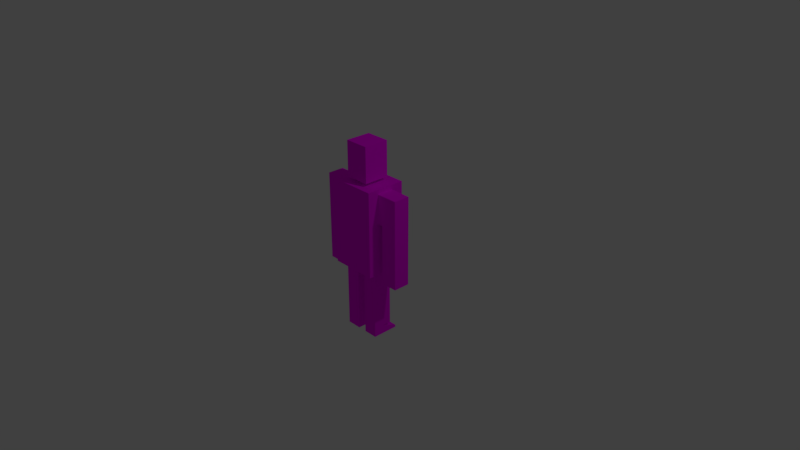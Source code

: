 # Source: player.blend  (saved by Blender 2.79.0; exported with 4.5.12 LTS)
import bpy
from mathutils import Matrix  # noqa: F401  (used for matrix-valued properties, if any)

bpy.ops.wm.read_factory_settings(use_empty=True)
scene = bpy.context.scene
scene.name = 'Scene'

# ---- collections
col_collection_1 = bpy.data.collections.new('Collection 1'); scene.collection.children.link(col_collection_1)

# ---- images (referenced by path relative to the original .blend; pixels are not part of the script)
import os
ASSET_DIR = os.environ.get("B2B_ASSET_DIR", "")  # directory of the original .blend (textures are referenced by path, not embedded)
HERE = os.path.dirname(os.path.abspath(__file__))  # packed textures are extracted next to this script under _unpacked/

def load_image(name, relpath, width, height, colorspace="sRGB"):
    """Load a texture the original file referenced (path relative to the .blend, or extracted next to this script)."""
    p = next((c for c in (os.path.join(HERE, relpath), os.path.join(ASSET_DIR, relpath)) if relpath and os.path.exists(c)), "")
    if p:
        img = bpy.data.images.load(p, check_existing=True)
        img.name = name
    else:  # same state as the original file: an image datablock whose file is absent (Cycles renders it pink)
        img = bpy.data.images.new(name, width, height)
        img.source = "FILE"
        img.filepath = "//" + (relpath or name)
    img.colorspace_settings.name = colorspace
    return img
img_player_tga = load_image('player.tga', 'player.tga', 1024, 1024, 'sRGB')

# ---- materials (node trees are filled in below, after node groups)
mat_material_001 = bpy.data.materials.new('Material.001')
mat_material_001.alpha_threshold = 0.0
mat_material_001.roughness = 0.5

# ---- material node trees
mat_material_001.use_nodes = True; mat_material_001.node_tree.nodes.clear()
_N = mat_material_001.node_tree.nodes; _L = mat_material_001.node_tree.links
n0 = _N.new('ShaderNodeOutputMaterial'); n0.name = 'Material Output'; n0.location = (300, 300)
n1 = _N.new('ShaderNodeBsdfDiffuse'); n1.name = 'Diffuse BSDF'; n1.location = (10, 300)
n2 = _N.new('ShaderNodeTexImage'); n2.name = 'Image Texture'; n2.location = (-180, 300)
n2.width = 140
n2.image = img_player_tga
_L.new(n1.outputs[0], n0.inputs[0])
_L.new(n2.outputs[0], n1.inputs[0])
n0.is_active_output = True

# ---- world
world_world = bpy.data.worlds.new('World'); scene.world = world_world
world_world.color = (0.05088, 0.05088, 0.05088)
world_world.use_sun_shadow = False
world_world.sun_shadow_jitter_overblur = 0.0
world_world.cycles.sampling_method = 'MANUAL'

# ---- cameras
cam_camera = bpy.data.cameras.new('Camera')
cam_camera.clip_end = 100.0
cam_camera.lens = 35.0
cam_camera.sensor_width = 32.0
cam_camera.sensor_height = 18.0
cam_camera.ortho_scale = 7.314
cam_camera.dof.focus_distance = 0.0

# ---- lights
light_lamp = bpy.data.lights.new('Lamp', 'POINT')
light_lamp.transmission_factor = 0.0
light_lamp.cutoff_distance = 30.0
light_lamp.energy = 100.0
light_lamp.shadow_buffer_clip_start = 1.001
light_lamp.shadow_soft_size = 0.1
light_lamp.shadow_maximum_resolution = 0.006
light_lamp.use_absolute_resolution = True

# ---- meshes
me_cube = bpy.data.meshes.new('Cube')
me_cube.from_pydata([(0.4382, 0.2412, -0.8109), (0.4382, -0.2151, -0.8109), (-0.4237, -0.2082, -0.8109), (-0.4237, 0.2342, -0.8109), (0.5345, 0.1886, 0.5955), (0.5345, -0.1873, 0.5955), (-0.5266, -0.1873, 0.5955), (-0.5266, 0.1886, 0.5955), (0.4382, 0.0006372, -0.8109), (0.1002, 0.2412, -0.8109), (0.1002, -0.2151, -0.8109), (-0.4237, 0.0006374, -0.8109), (0.1002, 0.0006373, -0.8109), (0.5345, 0.0006372, 0.08796), (0.5345, -0.1873, 0.08796), (0.5345, 0.1886, 0.08796), (-0.099, 0.2342, -0.8109), (-0.099, -0.2082, -0.8109), (0.003949, 0.0006373, -0.8109), (0.003949, 0.4445, -0.8109), (-0.5266, 0.1886, 0.08796), (0.003949, -0.4673, -0.8109), (-0.5266, -0.1873, 0.08796), (-0.5266, 0.0006374, 0.08796), (-0.099, 0.0006373, -0.8109), (-0.099, 0.0006373, -1.882), (-0.4237, 0.0006374, -1.882), (0.4382, 0.0006372, -1.882), (0.1002, 0.0006373, -1.882), (0.4382, -0.2151, -1.882), (0.4382, 0.2412, -1.882), (0.1002, 0.2412, -1.882), (0.1002, -0.2151, -1.882), (-0.099, 0.2342, -1.882), (-0.4237, 0.2342, -1.882), (-0.099, -0.2082, -1.882), (-0.4237, -0.2082, -1.882), (0.5345, 0.0006372, -0.8109), (0.5345, -0.4673, -0.8109), (0.5345, 0.4445, -0.8109), (0.1407, 0.1424, 0.675), (0.1407, -0.1411, 0.675), (-0.5266, 0.0006374, -0.8109), (-0.5266, 0.4445, -0.8109), (-0.5266, -0.4673, -0.8109), (-0.1328, -0.1411, 0.675), (-0.1328, 0.1424, 0.675), (1.041, 0.0006372, 0.08796), (1.041, -0.1873, 0.08796), (1.041, 0.1886, 0.08796), (1.041, 0.1886, 0.5955), (1.041, -0.1873, 0.5955), (-1.021, 0.0006374, 0.08796), (-1.021, 0.1886, 0.08796), (-1.021, -0.1873, 0.08796), (-1.021, -0.1873, 0.5955), (-1.021, 0.1886, 0.5955), (0.6851, -0.1873, 0.08796), (0.6851, -0.1873, 0.5955), (0.6851, 0.1886, 0.5955), (0.6851, 0.0006372, 0.08796), (0.6851, 0.1886, 0.08796), (-0.6368, 0.1886, 0.08796), (-0.6368, 0.1886, 0.5955), (-0.6368, -0.1873, 0.08796), (-0.6368, 0.0006374, 0.08796), (-0.6368, -0.1873, 0.5955), (1.041, 0.0006372, -0.9497), (1.041, -0.1873, -0.9497), (-1.021, 0.0006374, -0.9497), (-1.021, 0.1886, -0.9497), (1.041, 0.1886, -0.9497), (-1.021, -0.1873, -0.9497), (-0.6368, 0.1886, -0.9497), (0.6851, -0.1873, -0.9497), (-0.6368, -0.1873, -0.9497), (0.6851, 0.0006372, -0.9497), (0.6851, 0.1886, -0.9497), (-0.6368, 0.0006374, -0.9497), (0.5345, 0.4445, 0.675), (0.5345, -0.4673, 0.675), (-0.5266, 0.4445, 0.675), (-0.5266, -0.4673, 0.675), (0.1407, 0.1424, 0.7248), (0.1407, -0.1411, 0.7248), (-0.1328, 0.1424, 0.7248), (-0.1328, -0.1411, 0.7248), (0.2833, 0.2904, 0.7329), (0.2833, -0.2891, 0.7329), (-0.2754, 0.2904, 0.7329), (-0.2754, -0.2891, 0.7329), (0.2833, 0.2904, 1.19), (0.2833, -0.2891, 1.19), (-0.2754, 0.2904, 1.19), (-0.2754, -0.2891, 1.19), (-1.021, 0.0006374, -0.7791), (-1.021, -0.1873, -0.7791), (-0.6368, 0.0006374, -0.7791), (-0.6368, 0.1886, -0.7791), (-1.021, 0.1886, -0.7791), (-0.6368, -0.1873, -0.7791), (1.041, -0.1873, -0.809), (0.6851, -0.1873, -0.809), (0.6851, 0.0006372, -0.809), (1.041, 0.0006372, -0.809), (1.041, 0.1886, -0.809), (0.6851, 0.1886, -0.809), (0.2833, 0.2904, 1.343), (0.2833, -0.2891, 1.343), (-0.2754, 0.2904, 1.343), (-0.2754, -0.2891, 1.343), (0.4382, 0.0006372, -2.032), (0.1002, 0.0006373, -2.032), (0.4382, 0.2412, -2.032), (0.1002, 0.2412, -2.032), (0.4382, -0.3673, -1.984), (0.1002, -0.3673, -1.984), (0.4382, -0.3673, -2.032), (0.1002, -0.3673, -2.032), (-0.099, 0.0006373, -2.034), (-0.4237, 0.0006374, -2.034), (-0.099, 0.2342, -2.034), (-0.4237, 0.2342, -2.034), (-0.099, -0.3691, -1.993), (-0.4237, -0.3691, -1.993), (-0.099, -0.3691, -2.034), (-0.4237, -0.3691, -2.034)], [], [(17, 2, 36, 35), (46, 45, 86, 85), (58, 57, 48, 51), (38, 80, 82, 44, 21), (63, 62, 53, 56), (79, 39, 19, 43, 81), (16, 24, 25, 33), (9, 0, 30, 31), (3, 16, 33, 34), (1, 8, 37, 38), (8, 0, 39, 37), (0, 9, 19, 39), (10, 1, 38, 21), (9, 12, 18, 19), (12, 10, 21, 18), (16, 3, 43, 19), (2, 17, 21, 44), (3, 11, 42, 43), (11, 2, 44, 42), (24, 16, 19, 18), (17, 24, 18, 21), (25, 35, 36, 26), (25, 26, 124, 123), (31, 30, 113, 114), (27, 29, 32, 28), (1, 10, 32, 29), (24, 17, 35, 25), (8, 1, 29, 27), (11, 3, 34, 26), (12, 9, 31, 28), (0, 8, 27, 30), (2, 11, 26, 36), (10, 12, 28, 32), (13, 14, 38, 37), (4, 15, 39, 79), (14, 5, 80, 38), (23, 20, 43, 42), (6, 22, 44, 82), (20, 7, 81, 43), (5, 4, 79, 80), (7, 6, 82, 81), (15, 13, 37, 39), (22, 23, 42, 44), (49, 50, 51, 48, 47), (54, 55, 56, 53, 52), (95, 99, 70, 69), (59, 58, 51, 50), (98, 97, 78, 73), (96, 95, 69, 72), (66, 63, 56, 55), (64, 66, 55, 54), (61, 59, 50, 49), (101, 102, 74, 68), (13, 15, 61, 60), (15, 4, 59, 61), (14, 13, 60, 57), (4, 5, 58, 59), (5, 14, 57, 58), (22, 6, 66, 64), (6, 7, 63, 66), (20, 23, 65, 62), (23, 22, 64, 65), (7, 20, 62, 63), (78, 75, 72, 69), (73, 78, 69, 70), (74, 76, 67, 68), (76, 77, 71, 67), (102, 103, 76, 74), (99, 98, 73, 70), (104, 101, 68, 67), (106, 105, 71, 77), (100, 96, 72, 75), (97, 100, 75, 78), (105, 104, 67, 71), (103, 106, 77, 76), (40, 41, 80, 79), (46, 40, 79, 81), (41, 45, 82, 80), (45, 46, 81, 82), (83, 85, 89, 87), (40, 46, 85, 83), (45, 41, 84, 86), (41, 40, 83, 84), (90, 88, 92, 94), (86, 84, 88, 90), (84, 83, 87, 88), (85, 86, 90, 89), (94, 92, 108, 110), (88, 87, 91, 92), (89, 90, 94, 93), (87, 89, 93, 91), (65, 64, 100, 97), (64, 54, 96, 100), (53, 62, 98, 99), (54, 52, 95, 96), (62, 65, 97, 98), (52, 53, 99, 95), (60, 61, 106, 103), (49, 47, 104, 105), (61, 49, 105, 106), (47, 48, 101, 104), (57, 60, 103, 102), (48, 57, 102, 101), (107, 109, 110, 108), (92, 91, 107, 108), (93, 94, 110, 109), (91, 93, 109, 107), (113, 111, 112, 114), (30, 27, 111, 113), (111, 27, 115, 117), (28, 31, 114, 112), (115, 116, 118, 117), (112, 111, 117, 118), (28, 112, 118, 116), (27, 28, 116, 115), (121, 119, 120, 122), (33, 25, 119, 121), (26, 34, 122, 120), (34, 33, 121, 122), (123, 124, 126, 125), (26, 120, 126, 124), (120, 119, 125, 126), (119, 25, 123, 125)])
_uv = me_cube.uv_layers.new(name='UVMap')
_uv.uv.foreach_set('vector', [0.1393, 0.4524, 0.03022, 0.4524, 0.03022, 0.09255, 0.1393, 0.09255, 0.7882, 0.7234, 0.7882, 0.7829, 0.757, 0.7829, 0.757, 0.7234, 0.6916, 0.8163, 0.6916, 0.7097, 0.7665, 0.7097, 0.7665, 0.8163, 0.8524, 0.5888, 0.8524, 0.9007, 0.6297, 0.9007, 0.6297, 0.5888, 0.7411, 0.5878, 0.7354, 0.7477, 0.7354, 0.6411, 0.8161, 0.6411, 0.8161, 0.7477, 0.9096, 0.8675, 0.5984, 0.8675, 0.5945, 0.6454, 0.5984, 0.6453, 0.9096, 0.6453, 0.2604, 0.4898, 0.1819, 0.4898, 0.1819, 0.1299, 0.2604, 0.1299, 0.4642, 0.4065, 0.3506, 0.4065, 0.3506, 0.04659, 0.4642, 0.04659, 0.3509, 0.3815, 0.2417, 0.3815, 0.2417, 0.02159, 0.3509, 0.02159, 0.9373, 0.9696, 0.9827, 0.9696, 0.9827, 0.9898, 0.8844, 0.9898, 0.5392, 0.9745, 0.5897, 0.9745, 0.6324, 0.9948, 0.5392, 0.9948, 0.7444, 0.848, 0.6734, 0.848, 0.6531, 0.8053, 0.7646, 0.8053, 0.6703, 0.8586, 0.7413, 0.8586, 0.7616, 0.9116, 0.6501, 0.9116, 0.7998, 0.7276, 0.7493, 0.7276, 0.7493, 0.7073, 0.8425, 0.7073, 0.8828, 0.9898, 0.8375, 0.9898, 0.7845, 0.9696, 0.8828, 0.9696, 0.7583, 0.8105, 0.6901, 0.8105, 0.6684, 0.7664, 0.7799, 0.7664, 0.6748, 0.7493, 0.743, 0.7493, 0.7646, 0.8037, 0.6531, 0.8037, 0.7022, 0.8712, 0.6531, 0.8712, 0.6531, 0.8496, 0.7464, 0.8496, 0.6375, 0.973, 0.5936, 0.973, 0.5392, 0.9513, 0.6375, 0.9513, 0.8256, 0.9281, 0.8747, 0.9281, 0.9188, 0.9498, 0.8256, 0.9498, 0.696, 0.6695, 0.7399, 0.6695, 0.7399, 0.6911, 0.6416, 0.6911, 0.2229, 0.2078, 0.1528, 0.2078, 0.1528, 0.09865, 0.2229, 0.09865, 0.7116, 0.1649, 0.7498, 0.1649, 0.7498, 0.2103, 0.7116, 0.2103, 0.6717, 0.2499, 0.7115, 0.2499, 0.7115, 0.2676, 0.6717, 0.2676, 0.2769, 0.2978, 0.2044, 0.2978, 0.2044, 0.1842, 0.2769, 0.1842, 0.2902, 0.4649, 0.1766, 0.4649, 0.1766, 0.105, 0.2902, 0.105, 0.3049, 0.3884, 0.2347, 0.3884, 0.2347, 0.02849, 0.3049, 0.02849, 0.2917, 0.3774, 0.2192, 0.3774, 0.2192, 0.01754, 0.2917, 0.01754, 0.2354, 0.4337, 0.1569, 0.4337, 0.1569, 0.0738, 0.2354, 0.0738, 0.2044, 0.4524, 0.1235, 0.4524, 0.1235, 0.09255, 0.2044, 0.09255, 0.2456, 0.396, 0.1647, 0.396, 0.1647, 0.03618, 0.2456, 0.03618, 0.2894, 0.3648, 0.2192, 0.3648, 0.2192, 0.004926, 0.2894, 0.004926, 0.2634, 0.4071, 0.1909, 0.4071, 0.1909, 0.04724, 0.2634, 0.04724, 0.7555, 0.7515, 0.716, 0.7522, 0.6572, 0.5633, 0.7555, 0.5633, 0.795, 0.8589, 0.7949, 0.7522, 0.8486, 0.5633, 0.8487, 0.8756, 0.716, 0.7522, 0.716, 0.8589, 0.6572, 0.8756, 0.6572, 0.5633, 0.7627, 0.8203, 0.7627, 0.7808, 0.9515, 0.727, 0.9515, 0.8203, 0.6704, 0.9028, 0.6704, 0.7962, 0.7292, 0.6074, 0.7292, 0.9195, 0.7907, 0.7404, 0.7907, 0.847, 0.737, 0.8637, 0.737, 0.5516, 0.716, 0.8589, 0.795, 0.8589, 0.8487, 0.8756, 0.6572, 0.8756, 0.9223, 0.968, 0.8433, 0.968, 0.7845, 0.9513, 0.976, 0.9513, 0.7949, 0.7522, 0.7555, 0.7515, 0.7555, 0.5633, 0.8486, 0.5633, 0.9163, 0.6274, 0.9163, 0.6669, 0.7275, 0.6669, 0.7275, 0.5686, 0.7218, 0.7669, 0.7218, 0.8731, 0.6431, 0.8731, 0.6431, 0.7669, 0.7217, 0.7655, 0.7077, 0.7195, 0.814, 0.7195, 0.814, 0.7982, 0.7077, 0.7982, 0.7064, 0.7195, 0.2917, 0.6412, 0.2917, 0.6177, 0.313, 0.6177, 0.313, 0.6412, 0.7479, 0.7712, 0.7479, 0.6922, 0.8227, 0.6922, 0.8227, 0.7712, 0.4292, 0.5975, 0.4058, 0.5975, 0.4058, 0.5762, 0.4292, 0.5762, 0.4058, 0.5753, 0.4058, 0.5518, 0.427, 0.5518, 0.427, 0.5753, 0.7374, 0.803, 0.7374, 0.882, 0.6567, 0.882, 0.6567, 0.803, 0.7338, 0.6411, 0.7338, 0.7477, 0.6531, 0.7477, 0.6531, 0.6411, 0.6882, 0.7225, 0.7948, 0.7225, 0.7948, 0.7974, 0.6882, 0.7974, 0.3658, 0.6504, 0.3213, 0.6504, 0.3214, 0.6328, 0.3658, 0.6328, 0.6724, 0.8021, 0.7119, 0.8021, 0.7119, 0.8337, 0.6724, 0.8337, 0.764, 0.5412, 0.764, 0.6478, 0.7324, 0.6478, 0.7324, 0.5412, 0.8352, 0.8758, 0.8747, 0.8758, 0.8747, 0.9075, 0.8352, 0.9075, 0.961, 0.5363, 0.8821, 0.5363, 0.8821, 0.5046, 0.961, 0.5046, 0.8352, 0.8743, 0.8352, 0.7676, 0.8668, 0.7676, 0.8668, 0.8743, 0.7344, 0.705, 0.7344, 0.8116, 0.7112, 0.8116, 0.7112, 0.705, 0.6669, 0.7065, 0.7458, 0.7065, 0.7458, 0.7297, 0.6669, 0.7297, 0.9612, 0.6841, 0.9217, 0.6841, 0.9217, 0.6609, 0.9612, 0.6609, 0.9612, 0.6593, 0.9217, 0.6593, 0.9217, 0.6362, 0.9612, 0.6362, 0.7503, 0.7909, 0.7503, 0.6843, 0.7735, 0.6843, 0.7735, 0.7909, 0.326, 0.6804, 0.3026, 0.6804, 0.3026, 0.6325, 0.326, 0.6325, 0.3495, 0.6804, 0.326, 0.6804, 0.326, 0.6325, 0.3495, 0.6325, 0.3367, 0.5878, 0.3602, 0.5878, 0.3602, 0.6322, 0.3367, 0.6322, 0.3602, 0.5878, 0.3837, 0.5878, 0.3836, 0.6322, 0.3602, 0.6322, 0.3101, 0.625, 0.3101, 0.6016, 0.3277, 0.6016, 0.3277, 0.625, 0.3634, 0.6507, 0.3634, 0.6027, 0.3847, 0.6027, 0.3847, 0.6507, 0.447, 0.6308, 0.4235, 0.6308, 0.4235, 0.6133, 0.447, 0.6133, 0.3473, 0.6039, 0.3918, 0.6039, 0.3918, 0.6215, 0.3473, 0.6215, 0.3861, 0.9397, 0.3054, 0.9397, 0.3054, 0.9039, 0.3861, 0.9039, 0.3543, 0.5805, 0.3308, 0.5805, 0.3308, 0.5592, 0.3543, 0.5592, 0.4702, 0.5495, 0.4467, 0.5495, 0.4467, 0.532, 0.4702, 0.532, 0.3264, 0.6193, 0.3264, 0.5958, 0.3439, 0.5958, 0.3439, 0.6193, 0.8492, 0.7968, 0.7897, 0.7968, 0.7212, 0.714, 0.9127, 0.714, 0.7648, 0.7044, 0.8223, 0.7044, 0.905, 0.7678, 0.6821, 0.7678, 0.8262, 0.7731, 0.7687, 0.7731, 0.686, 0.7046, 0.9089, 0.7046, 0.5771, 0.5507, 0.6367, 0.5507, 0.7001, 0.6334, 0.5086, 0.6334, 0.9262, 0.869, 0.8687, 0.869, 0.8388, 0.8379, 0.9561, 0.8379, 0.7787, 0.786, 0.7787, 0.8435, 0.7476, 0.8435, 0.7476, 0.786, 0.9217, 0.5412, 0.9791, 0.5412, 0.9791, 0.5723, 0.9217, 0.5723, 0.7776, 0.8379, 0.8372, 0.8379, 0.8372, 0.8691, 0.7776, 0.8691, 0.001641, 0.6061, 0.4057, 0.6061, 0.4057, 0.9944, 0.001641, 0.9944, 0.6801, 0.9447, 0.7375, 0.9447, 0.7675, 0.9759, 0.6501, 0.9759, 0.6812, 0.9131, 0.7408, 0.9131, 0.7718, 0.9432, 0.6501, 0.9432, 0.7735, 0.7526, 0.714, 0.7526, 0.6829, 0.7226, 0.8046, 0.7226, 0.5041, 0.2024, 0.91, 0.2024, 0.91, 0.3135, 0.5041, 0.3135, 0.5059, 0.07547, 0.963, 0.07547, 0.963, 0.4364, 0.5059, 0.4364, 0.9157, 0.4202, 0.5059, 0.4202, 0.5059, 0.09659, 0.9157, 0.09659, 0.5082, 0.04287, 0.9651, 0.04287, 0.9651, 0.417, 0.5082, 0.417, 0.824, 0.9498, 0.7845, 0.9498, 0.7845, 0.7676, 0.824, 0.7676, 0.7467, 0.8444, 0.666, 0.8444, 0.666, 0.6623, 0.7467, 0.6623, 0.7972, 0.8366, 0.7165, 0.8366, 0.7165, 0.6545, 0.7972, 0.6545, 0.7304, 0.889, 0.6909, 0.889, 0.6909, 0.7069, 0.7304, 0.7069, 0.8361, 0.7888, 0.7966, 0.7888, 0.7966, 0.6067, 0.8361, 0.6067, 0.6375, 0.9498, 0.598, 0.9498, 0.598, 0.7676, 0.6375, 0.7676, 0.8239, 0.8038, 0.7844, 0.8038, 0.7844, 0.6154, 0.8239, 0.6154, 0.8572, 0.8295, 0.8177, 0.8295, 0.8177, 0.6411, 0.8572, 0.6411, 0.725, 0.6868, 0.6501, 0.6868, 0.6501, 0.4984, 0.725, 0.4984, 0.9201, 0.7296, 0.8806, 0.7296, 0.8806, 0.5412, 0.9201, 0.5412, 0.9201, 0.9195, 0.8806, 0.9195, 0.8806, 0.7311, 0.9201, 0.7311, 0.8142, 0.8689, 0.7394, 0.8689, 0.7394, 0.6805, 0.8142, 0.6805, 0.5485, 0.05316, 0.9142, 0.05316, 0.9142, 0.4323, 0.5485, 0.4323, 0.5059, 0.4364, 0.963, 0.4364, 0.963, 0.4364, 0.5059, 0.4364, 0.9157, 0.09659, 0.5059, 0.09659, 0.5059, 0.09659, 0.9157, 0.09659, 0.5082, 0.417, 0.9651, 0.417, 0.9651, 0.417, 0.5082, 0.417, 0.7, 0.2498, 0.6717, 0.2498, 0.6717, 0.21, 0.7, 0.21, 0.7, 0.3031, 0.6717, 0.3031, 0.6717, 0.2854, 0.7, 0.2854, 0.7985, 0.2681, 0.7985, 0.2858, 0.7552, 0.2737, 0.7552, 0.2681, 0.6717, 0.2677, 0.7, 0.2677, 0.7, 0.2853, 0.6717, 0.2853, 0.7897, 0.2088, 0.7499, 0.2088, 0.7499, 0.2032, 0.7897, 0.2032, 0.7549, 0.2104, 0.7549, 0.2503, 0.7116, 0.2503, 0.7116, 0.2104, 0.7986, 0.2504, 0.7985, 0.268, 0.7552, 0.268, 0.7552, 0.2624, 0.6717, 0.1649, 0.7115, 0.1649, 0.7115, 0.2099, 0.6717, 0.2099, 0.7825, 0.2487, 0.755, 0.2487, 0.755, 0.2104, 0.7825, 0.2104, 0.8103, 0.3039, 0.7828, 0.3039, 0.7828, 0.2859, 0.8103, 0.2859, 0.7552, 0.2859, 0.7827, 0.2859, 0.7827, 0.3039, 0.7552, 0.3039, 0.7826, 0.2487, 0.7826, 0.2104, 0.8006, 0.2104, 0.8006, 0.2487, 0.7498, 0.2913, 0.7116, 0.2913, 0.7116, 0.2865, 0.7498, 0.2865, 0.7551, 0.2504, 0.7551, 0.2683, 0.7116, 0.2683, 0.7116, 0.2635, 0.7934, 0.1649, 0.7934, 0.2031, 0.7499, 0.2031, 0.7499, 0.1649, 0.7551, 0.2684, 0.7551, 0.2863, 0.7116, 0.2732, 0.7116, 0.2684])
me_cube.materials.append(mat_material_001)
me_cube.use_remesh_preserve_volume = False
me_cube.use_remesh_preserve_attributes = False
me_cube.use_mirror_vertex_groups = False
me_cube.update()

# ---- objects
ob_cube = bpy.data.objects.new('Cube', me_cube)
ob_lamp = bpy.data.objects.new('Lamp', light_lamp)
ob_camera = bpy.data.objects.new('Camera', cam_camera)

# ---- transforms, parenting, visibility, modifiers, constraints
ob_cube.location = (0.0, 0.0, 0.5066)
ob_cube.rotation_euler = (0.0, 0.0, 3.138)
ob_cube.scale = (0.5976, 0.5976, 0.7846)
ob_cube.lock_rotations_4d = False
ob_cube.empty_display_type = 'ARROWS'
ob_cube.lineart.crease_threshold = 0.0
ob_lamp.location = (4.076, 1.005, 5.904)
ob_lamp.rotation_euler = (0.6503, 0.05522, 1.866)
ob_lamp.lock_rotations_4d = False
ob_lamp.empty_display_type = 'ARROWS'
ob_lamp.color = (0.0, 0.0, 0.0, 0.0)
ob_lamp.lineart.crease_threshold = 0.0
ob_camera.location = (7.481, -6.508, 5.344)
ob_camera.rotation_euler = (1.109, 0.0, 0.8149)
ob_camera.lock_rotations_4d = False
ob_camera.empty_display_type = 'ARROWS'
ob_camera.color = (0.0, 0.0, 0.0, 0.0)
ob_camera.display_type = 'WIRE'
ob_camera.lineart.crease_threshold = 0.0

# ---- collection membership
col_collection_1.objects.link(ob_cube)
col_collection_1.objects.link(ob_lamp)
col_collection_1.objects.link(ob_camera)

# ---- scene / render settings (as saved in the file)
scene.camera = ob_camera
scene.frame_start = 1; scene.frame_end = 250; scene.frame_set(1)
scene.render.engine = 'CYCLES'
scene.render.resolution_percentage = 50
scene.render.dither_intensity = 0.0
scene.cycles.use_denoising = False
scene.cycles.samples = 128
scene.cycles.sampling_pattern = 'TABULATED_SOBOL'
scene.cycles.use_adaptive_sampling = False
scene.cycles.use_light_tree = False
scene.cycles.blur_glossy = 0.0
scene.cycles.sample_clamp_indirect = 0.0
scene.view_settings.view_transform = 'Standard'
bpy.context.view_layer.update()
